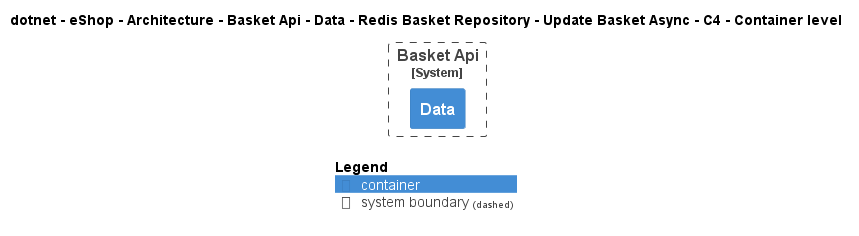

The diagram above was rendered by PlantUML. Its source (embedded in the PNG):
@startuml
!pragma layout smetana
!include ..\..\..\..\..\..\..\..\..\..\..\.c4s\C4_Container.puml

AddElementTag("c4interflow:lifecycle:new", $bgColor=green, $fontColor=#ffffff, $borderColor=green, $shadowing="False")
AddElementTag("c4interflow:lifecycle:changed", $bgColor=orange, $fontColor=#ffffff, $borderColor=orange, $shadowing="False")
AddElementTag("c4interflow:lifecycle:removed", $bgColor=red, $fontColor=#ffffff, $borderColor=red, $shadowing="False")

AddRelTag("c4interflow:lifecycle:new", $textColor=green, $lineColor=green)
AddRelTag("c4interflow:lifecycle:changed", $textColor=orange, $lineColor=orange)
AddRelTag("c4interflow:lifecycle:removed", $textColor=red, $lineColor=red)

SHOW_PERSON_PORTRAIT()
LAYOUT_TOP_DOWN()

skinparam linetype polyline

title dotnet - eShop - Architecture - Basket Api - Data - Redis Basket Repository - Update Basket Async - C4 - Container level


System_Boundary(dotnet.eShop.Architecture.SoftwareSystems.BasketApi, "Basket Api") {
    Container(dotnet.eShop.Architecture.SoftwareSystems.BasketApi.Containers.Data, "Data", "", "")
}



SHOW_LEGEND()
@enduml